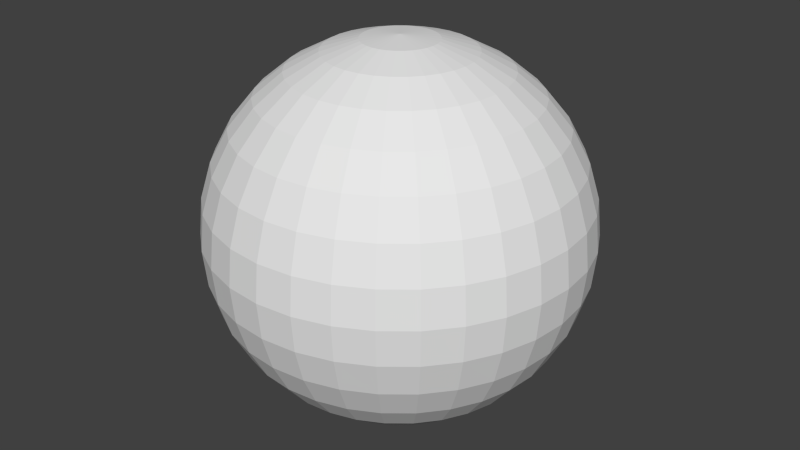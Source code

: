# Source: star.blend  (saved by Blender 2.69.0; exported with 4.5.12 LTS)
import bpy
from mathutils import Matrix  # noqa: F401  (used for matrix-valued properties, if any)

bpy.ops.wm.read_factory_settings(use_empty=True)
scene = bpy.context.scene
scene.name = 'Scene'

# ---- collections
col_collection_1 = bpy.data.collections.new('Collection 1'); scene.collection.children.link(col_collection_1)

# ---- world
world_world = bpy.data.worlds.new('World'); scene.world = world_world
world_world.color = (0.05088, 0.05088, 0.05088)
world_world.use_sun_shadow = False
world_world.sun_shadow_jitter_overblur = 0.0
world_world.cycles.sampling_method = 'MANUAL'
world_world.cycles.sample_map_resolution = 256

# ---- meshes
me_sphere = bpy.data.meshes.new('Sphere')
me_sphere.from_pydata([(-0.1951, 0.0, 0.9808), (-0.3827, 0.0, 0.9239), (-0.5556, 0.0, 0.8315), (-0.7071, 0.0, 0.7071), (-0.8315, 0.0, 0.5556), (-0.9239, 0.0, 0.3827), (-0.9808, 0.0, 0.1951), (-1.0, 0.0, 7.55e-08), (-0.9808, 0.0, -0.1951), (-0.9239, 0.0, -0.3827), (-0.8315, 0.0, -0.5556), (-0.7071, 0.0, -0.7071), (-0.5556, 0.0, -0.8315), (-0.3827, 0.0, -0.9239), (-0.1951, 0.0, -0.9808), (-0.1913, 0.03806, 0.9808), (-0.3753, 0.07466, 0.9239), (-0.5449, 0.1084, 0.8315), (-0.6935, 0.1379, 0.7071), (-0.8155, 0.1622, 0.5556), (-0.9061, 0.1802, 0.3827), (-0.9619, 0.1913, 0.1951), (-0.9808, 0.1951, 7.55e-08), (-0.9619, 0.1913, -0.1951), (-0.9061, 0.1802, -0.3827), (-0.8155, 0.1622, -0.5556), (-0.6935, 0.1379, -0.7071), (-0.5449, 0.1084, -0.8315), (-0.3753, 0.07466, -0.9239), (-0.1913, 0.03806, -0.9808), (-0.1802, 0.07466, 0.9808), (-0.3536, 0.1464, 0.9239), (-0.5133, 0.2126, 0.8315), (-0.6533, 0.2706, 0.7071), (-0.7682, 0.3182, 0.5556), (-0.8536, 0.3536, 0.3827), (-0.9061, 0.3753, 0.1951), (-0.9239, 0.3827, 7.55e-08), (-0.9061, 0.3753, -0.1951), (-0.8536, 0.3536, -0.3827), (-0.7682, 0.3182, -0.5556), (-0.6533, 0.2706, -0.7071), (-0.5133, 0.2126, -0.8315), (-0.3536, 0.1464, -0.9239), (-0.1802, 0.07466, -0.9808), (-0.1622, 0.1084, 0.9808), (-0.3182, 0.2126, 0.9239), (-0.4619, 0.3087, 0.8315), (-0.5879, 0.3928, 0.7071), (-0.6913, 0.4619, 0.5556), (-0.7682, 0.5133, 0.3827), (-0.8155, 0.5449, 0.1951), (-0.8315, 0.5556, 7.55e-08), (-0.8155, 0.5449, -0.1951), (-0.7682, 0.5133, -0.3827), (-0.6913, 0.4619, -0.5556), (-0.5879, 0.3928, -0.7071), (-0.4619, 0.3087, -0.8315), (-0.3182, 0.2126, -0.9239), (-0.1622, 0.1084, -0.9808), (-0.1379, 0.1379, 0.9808), (-0.2706, 0.2706, 0.9239), (-0.3928, 0.3928, 0.8315), (-0.5, 0.5, 0.7071), (-0.5879, 0.5879, 0.5556), (-0.6533, 0.6533, 0.3827), (-0.6935, 0.6935, 0.1951), (-0.7071, 0.7071, 7.55e-08), (-0.6935, 0.6935, -0.1951), (-0.6533, 0.6533, -0.3827), (-0.5879, 0.5879, -0.5556), (-0.5, 0.5, -0.7071), (-0.3928, 0.3928, -0.8315), (-0.2706, 0.2706, -0.9239), (-0.1379, 0.1379, -0.9808), (-0.1084, 0.1622, 0.9808), (-0.2126, 0.3182, 0.9239), (-0.3087, 0.4619, 0.8315), (-0.3928, 0.5879, 0.7071), (-0.4619, 0.6913, 0.5556), (-0.5133, 0.7682, 0.3827), (-0.5449, 0.8155, 0.1951), (-0.5556, 0.8315, 7.55e-08), (-0.5449, 0.8155, -0.1951), (-0.5133, 0.7682, -0.3827), (-0.4619, 0.6913, -0.5556), (-0.3928, 0.5879, -0.7071), (-0.3087, 0.4619, -0.8315), (-0.2126, 0.3182, -0.9239), (-0.1084, 0.1622, -0.9808), (-0.07466, 0.1802, 0.9808), (-0.1464, 0.3536, 0.9239), (-0.2126, 0.5133, 0.8315), (-0.2706, 0.6533, 0.7071), (-0.3182, 0.7682, 0.5556), (-0.3536, 0.8536, 0.3827), (-0.3753, 0.9061, 0.1951), (-0.3827, 0.9239, 7.55e-08), (-0.3753, 0.9061, -0.1951), (-0.3536, 0.8536, -0.3827), (-0.3182, 0.7682, -0.5556), (-0.2706, 0.6533, -0.7071), (-0.2126, 0.5133, -0.8315), (-0.1464, 0.3536, -0.9239), (-0.07466, 0.1802, -0.9808), (-0.03806, 0.1913, 0.9808), (-0.07466, 0.3753, 0.9239), (-0.1084, 0.5449, 0.8315), (-0.1379, 0.6935, 0.7071), (-0.1622, 0.8155, 0.5556), (-0.1802, 0.9061, 0.3827), (-0.1913, 0.9619, 0.1951), (-0.1951, 0.9808, 7.55e-08), (-0.1913, 0.9619, -0.1951), (-0.1802, 0.9061, -0.3827), (-0.1622, 0.8155, -0.5556), (-0.1379, 0.6935, -0.7071), (-0.1084, 0.5449, -0.8315), (-0.07466, 0.3753, -0.9239), (-0.03806, 0.1913, -0.9808), (3.266e-07, 0.1951, 0.9808), (3.192e-07, 0.3827, 0.9239), (3.117e-07, 0.5556, 0.8315), (3.192e-07, 0.7071, 0.7071), (3.341e-07, 0.8315, 0.5556), (2.745e-07, 0.9239, 0.3827), (3.937e-07, 0.9808, 0.1951), (3.788e-07, 1.0, 7.55e-08), (3.937e-07, 0.9808, -0.1951), (2.298e-07, 0.9239, -0.3827), (3.341e-07, 0.8315, -0.5556), (3.192e-07, 0.7071, -0.7071), (3.415e-07, 0.5556, -0.8315), (3.043e-07, 0.3827, -0.9239), (3.08e-07, 0.1951, -0.9808), (0.03806, 0.1913, 0.9808), (0.07466, 0.3753, 0.9239), (0.1084, 0.5449, 0.8315), (0.138, 0.6935, 0.7071), (0.1622, 0.8155, 0.5556), (0.1802, 0.9061, 0.3827), (0.1913, 0.9619, 0.1951), (0.1951, 0.9808, 7.55e-08), (0.1913, 0.9619, -0.1951), (0.1802, 0.9061, -0.3827), (0.1622, 0.8155, -0.5556), (0.138, 0.6935, -0.7071), (0.1084, 0.5449, -0.8315), (0.07466, 0.3753, -0.9239), (0.03806, 0.1913, -0.9808), (0.07466, 0.1802, 0.9808), (0.1464, 0.3536, 0.9239), (0.2126, 0.5133, 0.8315), (0.2706, 0.6533, 0.7071), (0.3182, 0.7682, 0.5556), (0.3536, 0.8536, 0.3827), (0.3753, 0.9061, 0.1951), (0.3827, 0.9239, 7.55e-08), (0.3753, 0.9061, -0.1951), (0.3536, 0.8536, -0.3827), (0.3182, 0.7682, -0.5556), (0.2706, 0.6533, -0.7071), (0.2126, 0.5133, -0.8315), (0.1464, 0.3536, -0.9239), (0.07466, 0.1802, -0.9808), (0.1084, 0.1622, 0.9808), (0.2126, 0.3182, 0.9239), (0.3087, 0.4619, 0.8315), (0.3928, 0.5879, 0.7071), (0.4619, 0.6913, 0.5556), (0.5133, 0.7682, 0.3827), (0.5449, 0.8155, 0.1951), (0.5556, 0.8315, 7.55e-08), (0.5449, 0.8155, -0.1951), (0.5133, 0.7682, -0.3827), (0.4619, 0.6913, -0.5556), (0.3928, 0.5879, -0.7071), (0.3087, 0.4619, -0.8315), (0.2126, 0.3182, -0.9239), (0.1084, 0.1622, -0.9808), (0.138, 0.1379, 0.9808), (0.2706, 0.2706, 0.9239), (0.3928, 0.3928, 0.8315), (0.5, 0.5, 0.7071), (0.5879, 0.5879, 0.5556), (0.6533, 0.6533, 0.3827), (0.6935, 0.6935, 0.1951), (0.7071, 0.7071, 7.55e-08), (0.6935, 0.6935, -0.1951), (0.6533, 0.6533, -0.3827), (0.5879, 0.5879, -0.5556), (0.5, 0.5, -0.7071), (0.3928, 0.3928, -0.8315), (0.2706, 0.2706, -0.9239), (0.138, 0.1379, -0.9808), (0.1622, 0.1084, 0.9808), (0.3182, 0.2126, 0.9239), (0.4619, 0.3087, 0.8315), (0.5879, 0.3928, 0.7071), (0.6913, 0.4619, 0.5556), (0.7682, 0.5133, 0.3827), (0.8155, 0.5449, 0.1951), (0.8315, 0.5556, 7.55e-08), (0.8155, 0.5449, -0.1951), (0.7682, 0.5133, -0.3827), (0.6913, 0.4619, -0.5556), (0.5879, 0.3928, -0.7071), (0.4619, 0.3087, -0.8315), (0.3182, 0.2126, -0.9239), (0.1622, 0.1084, -0.9808), (0.1802, 0.07466, 0.9808), (0.3536, 0.1464, 0.9239), (0.5133, 0.2126, 0.8315), (0.6533, 0.2706, 0.7071), (0.7682, 0.3182, 0.5556), (0.8536, 0.3536, 0.3827), (0.9061, 0.3753, 0.1951), (0.9239, 0.3827, 7.55e-08), (0.9061, 0.3753, -0.1951), (0.8536, 0.3536, -0.3827), (0.7682, 0.3182, -0.5556), (0.6533, 0.2706, -0.7071), (0.5133, 0.2126, -0.8315), (0.3536, 0.1464, -0.9239), (0.1802, 0.07466, -0.9808), (0.1913, 0.03806, 0.9808), (0.3753, 0.07466, 0.9239), (0.5449, 0.1084, 0.8315), (0.6935, 0.1379, 0.7071), (0.8155, 0.1622, 0.5556), (0.9061, 0.1802, 0.3827), (0.9619, 0.1913, 0.1951), (0.9808, 0.1951, 7.55e-08), (0.9619, 0.1913, -0.1951), (0.9061, 0.1802, -0.3827), (0.8155, 0.1622, -0.5556), (0.6935, 0.1379, -0.7071), (0.5449, 0.1084, -0.8315), (0.3753, 0.07466, -0.9239), (0.1913, 0.03806, -0.9808), (0.1951, -7.212e-09, 0.9808), (0.3827, 4.122e-08, 0.9239), (0.5556, 2.632e-08, 0.8315), (0.7071, -2.584e-08, 0.7071), (0.8315, -8.544e-08, 0.5556), (0.9239, 6.357e-08, 0.3827), (0.9808, -8.544e-08, 0.1951), (1.0, -1.003e-07, 7.55e-08), (0.9808, -8.544e-08, -0.1951), (0.9239, 6.357e-08, -0.3827), (0.8315, -8.544e-08, -0.5556), (0.7071, -2.584e-08, -0.7071), (0.5556, -1.094e-08, -0.8315), (0.3827, 3.964e-09, -0.9239), (0.1951, 3.964e-09, -0.9808), (0.1913, -0.03806, 0.9808), (0.3753, -0.07466, 0.9239), (0.5449, -0.1084, 0.8315), (0.6935, -0.1379, 0.7071), (0.8155, -0.1622, 0.5556), (0.9061, -0.1802, 0.3827), (0.9619, -0.1913, 0.1951), (0.9808, -0.1951, 7.55e-08), (0.9619, -0.1913, -0.1951), (0.9061, -0.1802, -0.3827), (0.8155, -0.1622, -0.5556), (0.6935, -0.1379, -0.7071), (0.5449, -0.1084, -0.8315), (0.3753, -0.07466, -0.9239), (0.1913, -0.03806, -0.9808), (0.1802, -0.07466, 0.9808), (0.3536, -0.1464, 0.9239), (0.5133, -0.2126, 0.8315), (0.6533, -0.2706, 0.7071), (0.7682, -0.3182, 0.5556), (0.8536, -0.3536, 0.3827), (0.9061, -0.3753, 0.1951), (0.9239, -0.3827, 7.55e-08), (0.9061, -0.3753, -0.1951), (0.8536, -0.3536, -0.3827), (0.7682, -0.3182, -0.5556), (0.6533, -0.2706, -0.7071), (0.5133, -0.2126, -0.8315), (0.3536, -0.1464, -0.9239), (0.1802, -0.07466, -0.9808), (0.1622, -0.1084, 0.9808), (0.3182, -0.2126, 0.9239), (0.4619, -0.3087, 0.8315), (0.5879, -0.3928, 0.7071), (0.6913, -0.4619, 0.5556), (0.7682, -0.5133, 0.3827), (0.8155, -0.5449, 0.1951), (0.8315, -0.5556, 7.55e-08), (0.8155, -0.5449, -0.1951), (0.7682, -0.5133, -0.3827), (0.6913, -0.4619, -0.5556), (0.5879, -0.3928, -0.7071), (0.4619, -0.3087, -0.8315), (0.3182, -0.2126, -0.9239), (0.1622, -0.1084, -0.9808), (0.138, -0.1379, 0.9808), (0.2706, -0.2706, 0.9239), (0.3928, -0.3928, 0.8315), (0.5, -0.5, 0.7071), (0.5879, -0.5879, 0.5556), (0.6533, -0.6533, 0.3827), (0.6935, -0.6935, 0.1951), (0.7071, -0.7071, 7.55e-08), (0.6935, -0.6935, -0.1951), (0.6533, -0.6533, -0.3827), (0.5879, -0.5879, -0.5556), (0.5, -0.5, -0.7071), (0.3928, -0.3928, -0.8315), (0.2706, -0.2706, -0.9239), (0.1379, -0.1379, -0.9808), (0.1084, -0.1622, 0.9808), (0.2126, -0.3182, 0.9239), (0.3087, -0.4619, 0.8315), (0.3928, -0.5879, 0.7071), (0.4619, -0.6913, 0.5556), (0.5133, -0.7682, 0.3827), (0.5449, -0.8155, 0.1951), (0.5556, -0.8315, 7.55e-08), (0.5449, -0.8155, -0.1951), (0.5133, -0.7682, -0.3827), (0.4619, -0.6913, -0.5556), (0.3928, -0.5879, -0.7071), (0.3087, -0.4619, -0.8315), (0.2126, -0.3182, -0.9239), (0.1084, -0.1622, -0.9808), (3.258e-07, 0.0, -1.0), (0.07466, -0.1802, 0.9808), (0.1464, -0.3536, 0.9239), (0.2126, -0.5133, 0.8315), (0.2706, -0.6533, 0.7071), (0.3182, -0.7682, 0.5556), (0.3536, -0.8536, 0.3827), (0.3753, -0.9061, 0.1951), (0.3827, -0.9239, 7.55e-08), (0.3753, -0.9061, -0.1951), (0.3536, -0.8536, -0.3827), (0.3182, -0.7682, -0.5556), (0.2706, -0.6533, -0.7071), (0.2126, -0.5133, -0.8315), (0.1464, -0.3536, -0.9239), (0.07466, -0.1802, -0.9808), (0.03806, -0.1913, 0.9808), (0.07466, -0.3753, 0.9239), (0.1084, -0.5449, 0.8315), (0.1379, -0.6935, 0.7071), (0.1622, -0.8155, 0.5556), (0.1802, -0.9061, 0.3827), (0.1913, -0.9619, 0.1951), (0.1951, -0.9808, 7.55e-08), (0.1913, -0.9619, -0.1951), (0.1802, -0.9061, -0.3827), (0.1622, -0.8155, -0.5556), (0.1379, -0.6935, -0.7071), (0.1084, -0.5449, -0.8315), (0.07466, -0.3753, -0.9239), (0.03806, -0.1913, -0.9808), (3.117e-07, -0.1951, 0.9808), (2.819e-07, -0.3827, 0.9239), (2.819e-07, -0.5556, 0.8315), (1.851e-07, -0.7071, 0.7071), (1.404e-07, -0.8315, 0.5556), (3.192e-07, -0.9239, 0.3827), (9.567e-08, -0.9808, 0.1951), (1.404e-07, -1.0, 7.55e-08), (9.567e-08, -0.9808, -0.1951), (3.192e-07, -0.9239, -0.3827), (1.404e-07, -0.8315, -0.5556), (1.851e-07, -0.7071, -0.7071), (2.596e-07, -0.5556, -0.8315), (2.521e-07, -0.3827, -0.9239), (3.155e-07, -0.1951, -0.9808), (-0.03806, -0.1913, 0.9808), (-0.07466, -0.3753, 0.9239), (-0.1084, -0.5449, 0.8315), (-0.1379, -0.6935, 0.7071), (-0.1622, -0.8155, 0.5556), (-0.1802, -0.9061, 0.3827), (-0.1913, -0.9619, 0.1951), (-0.1951, -0.9808, 7.55e-08), (-0.1913, -0.9619, -0.1951), (-0.1802, -0.9061, -0.3827), (-0.1622, -0.8155, -0.5556), (-0.1379, -0.6935, -0.7071), (-0.1084, -0.5449, -0.8315), (-0.07466, -0.3753, -0.9239), (-0.03806, -0.1913, -0.9808), (-0.07466, -0.1802, 0.9808), (-0.1464, -0.3536, 0.9239), (-0.2126, -0.5133, 0.8315), (-0.2706, -0.6533, 0.7071), (-0.3182, -0.7682, 0.5556), (-0.3536, -0.8536, 0.3827), (-0.3753, -0.9061, 0.1951), (-0.3827, -0.9239, 7.55e-08), (-0.3753, -0.9061, -0.1951), (-0.3536, -0.8536, -0.3827), (-0.3182, -0.7682, -0.5556), (-0.2706, -0.6533, -0.7071), (-0.2126, -0.5133, -0.8315), (-0.1464, -0.3536, -0.9239), (-0.07466, -0.1802, -0.9808), (-0.1084, -0.1622, 0.9808), (-0.2126, -0.3182, 0.9239), (-0.3087, -0.4619, 0.8315), (-0.3928, -0.5879, 0.7071), (-0.4619, -0.6913, 0.5556), (-0.5133, -0.7682, 0.3827), (-0.5449, -0.8155, 0.1951), (-0.5556, -0.8315, 7.55e-08), (-0.5449, -0.8155, -0.1951), (-0.5133, -0.7682, -0.3827), (-0.4619, -0.6913, -0.5556), (-0.3928, -0.5879, -0.7071), (-0.3087, -0.4619, -0.8315), (-0.2126, -0.3182, -0.9239), (-0.1084, -0.1622, -0.9808), (-0.1379, -0.1379, 0.9808), (-0.2706, -0.2706, 0.9239), (-0.3928, -0.3928, 0.8315), (-0.5, -0.5, 0.7071), (-0.5879, -0.5879, 0.5556), (-0.6533, -0.6533, 0.3827), (-0.6935, -0.6935, 0.1951), (-0.7071, -0.7071, 7.55e-08), (-0.6935, -0.6935, -0.1951), (-0.6533, -0.6533, -0.3827), (-0.5879, -0.5879, -0.5556), (-0.5, -0.5, -0.7071), (-0.3928, -0.3928, -0.8315), (-0.2706, -0.2706, -0.9239), (-0.1379, -0.1379, -0.9808), (-0.1622, -0.1084, 0.9808), (-0.3182, -0.2126, 0.9239), (-0.4619, -0.3087, 0.8315), (-0.5879, -0.3928, 0.7071), (-0.6913, -0.4619, 0.5556), (-0.7682, -0.5133, 0.3827), (-0.8155, -0.5449, 0.1951), (-0.8315, -0.5556, 7.55e-08), (-0.8155, -0.5449, -0.1951), (-0.7682, -0.5133, -0.3827), (-0.6913, -0.4619, -0.5556), (-0.5879, -0.3928, -0.7071), (-0.4619, -0.3087, -0.8315), (-0.3182, -0.2126, -0.9239), (-0.1622, -0.1084, -0.9808), (2.48e-08, -1.247e-07, 1.0), (-0.1802, -0.07466, 0.9808), (-0.3536, -0.1464, 0.9239), (-0.5133, -0.2126, 0.8315), (-0.6533, -0.2706, 0.7071), (-0.7682, -0.3182, 0.5556), (-0.8536, -0.3536, 0.3827), (-0.9061, -0.3753, 0.1951), (-0.9239, -0.3827, 7.55e-08), (-0.9061, -0.3753, -0.1951), (-0.8536, -0.3536, -0.3827), (-0.7682, -0.3182, -0.5556), (-0.6533, -0.2706, -0.7071), (-0.5133, -0.2126, -0.8315), (-0.3536, -0.1464, -0.9239), (-0.1802, -0.07466, -0.9808), (-0.1913, -0.03806, 0.9808), (-0.3753, -0.07466, 0.9239), (-0.5449, -0.1084, 0.8315), (-0.6935, -0.1379, 0.7071), (-0.8155, -0.1622, 0.5556), (-0.9061, -0.1802, 0.3827), (-0.9619, -0.1913, 0.1951), (-0.9808, -0.1951, 7.55e-08), (-0.9619, -0.1913, -0.1951), (-0.9061, -0.1802, -0.3827), (-0.8155, -0.1622, -0.5556), (-0.6935, -0.1379, -0.7071), (-0.5449, -0.1084, -0.8315), (-0.3753, -0.07466, -0.9239), (-0.1913, -0.03806, -0.9808)], [], [(8, 7, 22, 23), (6, 5, 20, 21), (4, 3, 18, 19), (2, 1, 16, 17), (13, 12, 27, 28), (11, 10, 25, 26), (9, 8, 23, 24), (7, 6, 21, 22), (5, 4, 19, 20), (3, 2, 17, 18), (14, 13, 28, 29), (1, 0, 15, 16), (12, 11, 26, 27), (10, 9, 24, 25), (18, 17, 32, 33), (29, 28, 43, 44), (16, 15, 30, 31), (27, 26, 41, 42), (25, 24, 39, 40), (23, 22, 37, 38), (21, 20, 35, 36), (19, 18, 33, 34), (17, 16, 31, 32), (28, 27, 42, 43), (26, 25, 40, 41), (24, 23, 38, 39), (22, 21, 36, 37), (20, 19, 34, 35), (33, 32, 47, 48), (44, 43, 58, 59), (31, 30, 45, 46), (42, 41, 56, 57), (40, 39, 54, 55), (38, 37, 52, 53), (36, 35, 50, 51), (34, 33, 48, 49), (32, 31, 46, 47), (43, 42, 57, 58), (41, 40, 55, 56), (39, 38, 53, 54), (37, 36, 51, 52), (35, 34, 49, 50), (48, 47, 62, 63), (59, 58, 73, 74), (46, 45, 60, 61), (57, 56, 71, 72), (55, 54, 69, 70), (53, 52, 67, 68), (51, 50, 65, 66), (49, 48, 63, 64), (47, 46, 61, 62), (58, 57, 72, 73), (56, 55, 70, 71), (54, 53, 68, 69), (52, 51, 66, 67), (50, 49, 64, 65), (63, 62, 77, 78), (74, 73, 88, 89), (61, 60, 75, 76), (72, 71, 86, 87), (70, 69, 84, 85), (68, 67, 82, 83), (66, 65, 80, 81), (64, 63, 78, 79), (62, 61, 76, 77), (73, 72, 87, 88), (71, 70, 85, 86), (69, 68, 83, 84), (67, 66, 81, 82), (65, 64, 79, 80), (78, 77, 92, 93), (89, 88, 103, 104), (76, 75, 90, 91), (87, 86, 101, 102), (85, 84, 99, 100), (83, 82, 97, 98), (81, 80, 95, 96), (79, 78, 93, 94), (77, 76, 91, 92), (88, 87, 102, 103), (86, 85, 100, 101), (84, 83, 98, 99), (82, 81, 96, 97), (80, 79, 94, 95), (93, 92, 107, 108), (104, 103, 118, 119), (91, 90, 105, 106), (102, 101, 116, 117), (100, 99, 114, 115), (98, 97, 112, 113), (96, 95, 110, 111), (94, 93, 108, 109), (92, 91, 106, 107), (103, 102, 117, 118), (101, 100, 115, 116), (99, 98, 113, 114), (97, 96, 111, 112), (95, 94, 109, 110), (108, 107, 122, 123), (119, 118, 133, 134), (106, 105, 120, 121), (117, 116, 131, 132), (115, 114, 129, 130), (113, 112, 127, 128), (111, 110, 125, 126), (109, 108, 123, 124), (107, 106, 121, 122), (118, 117, 132, 133), (116, 115, 130, 131), (114, 113, 128, 129), (112, 111, 126, 127), (110, 109, 124, 125), (123, 122, 137, 138), (134, 133, 148, 149), (121, 120, 135, 136), (132, 131, 146, 147), (130, 129, 144, 145), (128, 127, 142, 143), (126, 125, 140, 141), (124, 123, 138, 139), (122, 121, 136, 137), (133, 132, 147, 148), (131, 130, 145, 146), (129, 128, 143, 144), (127, 126, 141, 142), (125, 124, 139, 140), (138, 137, 152, 153), (149, 148, 163, 164), (136, 135, 150, 151), (147, 146, 161, 162), (145, 144, 159, 160), (143, 142, 157, 158), (141, 140, 155, 156), (139, 138, 153, 154), (137, 136, 151, 152), (148, 147, 162, 163), (146, 145, 160, 161), (144, 143, 158, 159), (142, 141, 156, 157), (140, 139, 154, 155), (153, 152, 167, 168), (164, 163, 178, 179), (151, 150, 165, 166), (162, 161, 176, 177), (160, 159, 174, 175), (158, 157, 172, 173), (156, 155, 170, 171), (154, 153, 168, 169), (152, 151, 166, 167), (163, 162, 177, 178), (161, 160, 175, 176), (159, 158, 173, 174), (157, 156, 171, 172), (155, 154, 169, 170), (168, 167, 182, 183), (179, 178, 193, 194), (166, 165, 180, 181), (177, 176, 191, 192), (175, 174, 189, 190), (173, 172, 187, 188), (171, 170, 185, 186), (169, 168, 183, 184), (167, 166, 181, 182), (178, 177, 192, 193), (176, 175, 190, 191), (174, 173, 188, 189), (172, 171, 186, 187), (170, 169, 184, 185), (183, 182, 197, 198), (194, 193, 208, 209), (181, 180, 195, 196), (192, 191, 206, 207), (190, 189, 204, 205), (188, 187, 202, 203), (186, 185, 200, 201), (184, 183, 198, 199), (182, 181, 196, 197), (193, 192, 207, 208), (191, 190, 205, 206), (189, 188, 203, 204), (187, 186, 201, 202), (185, 184, 199, 200), (198, 197, 212, 213), (209, 208, 223, 224), (196, 195, 210, 211), (207, 206, 221, 222), (205, 204, 219, 220), (203, 202, 217, 218), (201, 200, 215, 216), (199, 198, 213, 214), (197, 196, 211, 212), (208, 207, 222, 223), (206, 205, 220, 221), (204, 203, 218, 219), (202, 201, 216, 217), (200, 199, 214, 215), (213, 212, 227, 228), (224, 223, 238, 239), (211, 210, 225, 226), (222, 221, 236, 237), (220, 219, 234, 235), (218, 217, 232, 233), (216, 215, 230, 231), (214, 213, 228, 229), (212, 211, 226, 227), (223, 222, 237, 238), (221, 220, 235, 236), (219, 218, 233, 234), (217, 216, 231, 232), (215, 214, 229, 230), (228, 227, 242, 243), (239, 238, 253, 254), (226, 225, 240, 241), (237, 236, 251, 252), (235, 234, 249, 250), (233, 232, 247, 248), (231, 230, 245, 246), (229, 228, 243, 244), (227, 226, 241, 242), (238, 237, 252, 253), (236, 235, 250, 251), (234, 233, 248, 249), (232, 231, 246, 247), (230, 229, 244, 245), (243, 242, 257, 258), (254, 253, 268, 269), (241, 240, 255, 256), (252, 251, 266, 267), (250, 249, 264, 265), (248, 247, 262, 263), (246, 245, 260, 261), (244, 243, 258, 259), (242, 241, 256, 257), (253, 252, 267, 268), (251, 250, 265, 266), (249, 248, 263, 264), (247, 246, 261, 262), (245, 244, 259, 260), (258, 257, 272, 273), (269, 268, 283, 284), (256, 255, 270, 271), (267, 266, 281, 282), (265, 264, 279, 280), (263, 262, 277, 278), (261, 260, 275, 276), (259, 258, 273, 274), (257, 256, 271, 272), (268, 267, 282, 283), (266, 265, 280, 281), (264, 263, 278, 279), (262, 261, 276, 277), (260, 259, 274, 275), (273, 272, 287, 288), (284, 283, 298, 299), (271, 270, 285, 286), (282, 281, 296, 297), (280, 279, 294, 295), (278, 277, 292, 293), (276, 275, 290, 291), (274, 273, 288, 289), (272, 271, 286, 287), (283, 282, 297, 298), (281, 280, 295, 296), (279, 278, 293, 294), (277, 276, 291, 292), (275, 274, 289, 290), (288, 287, 302, 303), (299, 298, 313, 314), (286, 285, 300, 301), (297, 296, 311, 312), (295, 294, 309, 310), (293, 292, 307, 308), (291, 290, 305, 306), (289, 288, 303, 304), (287, 286, 301, 302), (298, 297, 312, 313), (296, 295, 310, 311), (294, 293, 308, 309), (292, 291, 306, 307), (290, 289, 304, 305), (303, 302, 317, 318), (314, 313, 328, 329), (301, 300, 315, 316), (312, 311, 326, 327), (310, 309, 324, 325), (308, 307, 322, 323), (306, 305, 320, 321), (304, 303, 318, 319), (302, 301, 316, 317), (313, 312, 327, 328), (311, 310, 325, 326), (309, 308, 323, 324), (307, 306, 321, 322), (305, 304, 319, 320), (318, 317, 333, 334), (329, 328, 344, 345), (316, 315, 331, 332), (327, 326, 342, 343), (325, 324, 340, 341), (323, 322, 338, 339), (321, 320, 336, 337), (319, 318, 334, 335), (317, 316, 332, 333), (328, 327, 343, 344), (326, 325, 341, 342), (324, 323, 339, 340), (322, 321, 337, 338), (320, 319, 335, 336), (334, 333, 348, 349), (345, 344, 359, 360), (332, 331, 346, 347), (343, 342, 357, 358), (341, 340, 355, 356), (339, 338, 353, 354), (337, 336, 351, 352), (335, 334, 349, 350), (333, 332, 347, 348), (344, 343, 358, 359), (342, 341, 356, 357), (340, 339, 354, 355), (338, 337, 352, 353), (336, 335, 350, 351), (349, 348, 363, 364), (360, 359, 374, 375), (347, 346, 361, 362), (358, 357, 372, 373), (356, 355, 370, 371), (354, 353, 368, 369), (352, 351, 366, 367), (350, 349, 364, 365), (348, 347, 362, 363), (359, 358, 373, 374), (357, 356, 371, 372), (355, 354, 369, 370), (353, 352, 367, 368), (351, 350, 365, 366), (364, 363, 378, 379), (375, 374, 389, 390), (362, 361, 376, 377), (373, 372, 387, 388), (371, 370, 385, 386), (369, 368, 383, 384), (367, 366, 381, 382), (365, 364, 379, 380), (363, 362, 377, 378), (374, 373, 388, 389), (372, 371, 386, 387), (370, 369, 384, 385), (368, 367, 382, 383), (366, 365, 380, 381), (379, 378, 393, 394), (390, 389, 404, 405), (377, 376, 391, 392), (388, 387, 402, 403), (386, 385, 400, 401), (384, 383, 398, 399), (382, 381, 396, 397), (380, 379, 394, 395), (378, 377, 392, 393), (389, 388, 403, 404), (387, 386, 401, 402), (385, 384, 399, 400), (383, 382, 397, 398), (381, 380, 395, 396), (394, 393, 408, 409), (405, 404, 419, 420), (392, 391, 406, 407), (403, 402, 417, 418), (401, 400, 415, 416), (399, 398, 413, 414), (397, 396, 411, 412), (395, 394, 409, 410), (393, 392, 407, 408), (404, 403, 418, 419), (402, 401, 416, 417), (400, 399, 414, 415), (398, 397, 412, 413), (396, 395, 410, 411), (409, 408, 423, 424), (420, 419, 434, 435), (407, 406, 421, 422), (418, 417, 432, 433), (416, 415, 430, 431), (414, 413, 428, 429), (412, 411, 426, 427), (410, 409, 424, 425), (408, 407, 422, 423), (419, 418, 433, 434), (417, 416, 431, 432), (415, 414, 429, 430), (413, 412, 427, 428), (411, 410, 425, 426), (424, 423, 438, 439), (435, 434, 449, 450), (422, 421, 436, 437), (433, 432, 447, 448), (431, 430, 445, 446), (429, 428, 443, 444), (427, 426, 441, 442), (425, 424, 439, 440), (423, 422, 437, 438), (434, 433, 448, 449), (432, 431, 446, 447), (430, 429, 444, 445), (428, 427, 442, 443), (426, 425, 440, 441), (439, 438, 454, 455), (450, 449, 465, 466), (437, 436, 452, 453), (448, 447, 463, 464), (446, 445, 461, 462), (444, 443, 459, 460), (442, 441, 457, 458), (440, 439, 455, 456), (438, 437, 453, 454), (449, 448, 464, 465), (447, 446, 462, 463), (445, 444, 460, 461), (443, 442, 458, 459), (441, 440, 456, 457), (455, 454, 469, 470), (466, 465, 480, 481), (453, 452, 467, 468), (464, 463, 478, 479), (462, 461, 476, 477), (460, 459, 474, 475), (458, 457, 472, 473), (456, 455, 470, 471), (454, 453, 468, 469), (465, 464, 479, 480), (463, 462, 477, 478), (461, 460, 475, 476), (459, 458, 473, 474), (457, 456, 471, 472), (330, 14, 29), (0, 451, 15), (330, 29, 44), (15, 451, 30), (330, 44, 59), (30, 451, 45), (330, 59, 74), (45, 451, 60), (330, 74, 89), (60, 451, 75), (330, 89, 104), (75, 451, 90), (330, 104, 119), (90, 451, 105), (330, 119, 134), (105, 451, 120), (330, 134, 149), (120, 451, 135), (330, 149, 164), (135, 451, 150), (330, 164, 179), (150, 451, 165), (330, 179, 194), (165, 451, 180), (330, 194, 209), (180, 451, 195), (330, 209, 224), (195, 451, 210), (330, 224, 239), (210, 451, 225), (330, 239, 254), (225, 451, 240), (330, 254, 269), (240, 451, 255), (330, 269, 284), (255, 451, 270), (330, 284, 299), (270, 451, 285), (330, 299, 314), (285, 451, 300), (330, 314, 329), (300, 451, 315), (330, 329, 345), (315, 451, 331), (330, 345, 360), (331, 451, 346), (330, 360, 375), (346, 451, 361), (330, 375, 390), (361, 451, 376), (330, 390, 405), (376, 451, 391), (330, 405, 420), (391, 451, 406), (330, 420, 435), (406, 451, 421), (330, 435, 450), (421, 451, 436), (330, 450, 466), (436, 451, 452), (330, 466, 481), (452, 451, 467), (470, 469, 2, 3), (481, 480, 13, 14), (468, 467, 0, 1), (479, 478, 11, 12), (477, 476, 9, 10), (475, 474, 7, 8), (473, 472, 5, 6), (471, 470, 3, 4), (330, 481, 14), (469, 468, 1, 2), (480, 479, 12, 13), (467, 451, 0), (478, 477, 10, 11), (476, 475, 8, 9), (474, 473, 6, 7), (472, 471, 4, 5)])
_uv = me_sphere.uv_layers.new(name='UVMap')
_uv.uv.foreach_set('vector', [0.506, 0.4888, 0.5169, 0.5128, 0.4928, 0.5235, 0.4823, 0.4993, 0.5272, 0.5366, 0.5364, 0.5592, 0.5141, 0.569, 0.5035, 0.5471, 0.5441, 0.5797, 0.5502, 0.5974, 0.5331, 0.6049, 0.5241, 0.5886, 0.6766, 0.5747, 0.671, 0.5515, 0.6805, 0.5495, 0.6905, 0.5718, 0.7422, 0.6465, 0.7409, 0.6233, 0.7547, 0.6262, 0.7517, 0.6485, 0.4733, 0.4241, 0.4837, 0.4435, 0.4637, 0.4524, 0.4562, 0.4317, 0.4948, 0.4654, 0.506, 0.4888, 0.4823, 0.4993, 0.4725, 0.4753, 0.5169, 0.5128, 0.5272, 0.5366, 0.5035, 0.5471, 0.4928, 0.5235, 0.5364, 0.5592, 0.5441, 0.5797, 0.5241, 0.5886, 0.5141, 0.569, 0.6832, 0.595, 0.6766, 0.5747, 0.6905, 0.5718, 0.7008, 0.5914, 0.7419, 0.6717, 0.7422, 0.6465, 0.7517, 0.6485, 0.7468, 0.6727, 0.671, 0.5515, 0.6665, 0.5264, 0.6713, 0.5254, 0.6805, 0.5495, 0.4639, 0.4078, 0.4733, 0.4241, 0.4562, 0.4317, 0.4505, 0.4137, 0.4837, 0.4435, 0.4948, 0.4654, 0.4725, 0.4753, 0.4637, 0.4524, 0.7008, 0.5914, 0.6905, 0.5718, 0.7035, 0.5662, 0.7174, 0.5842, 0.7468, 0.6727, 0.7517, 0.6485, 0.7607, 0.6523, 0.7513, 0.6746, 0.6805, 0.5495, 0.6713, 0.5254, 0.6759, 0.5234, 0.6895, 0.5457, 0.4505, 0.4137, 0.4562, 0.4317, 0.4393, 0.4387, 0.4372, 0.4193, 0.4637, 0.4524, 0.4725, 0.4753, 0.4504, 0.4845, 0.4438, 0.4608, 0.4823, 0.4993, 0.4928, 0.5235, 0.4689, 0.5335, 0.4588, 0.5091, 0.5035, 0.5471, 0.5141, 0.569, 0.492, 0.5783, 0.48, 0.5569, 0.5241, 0.5886, 0.5331, 0.6049, 0.5162, 0.612, 0.5042, 0.5969, 0.6905, 0.5718, 0.6805, 0.5495, 0.6895, 0.5457, 0.7035, 0.5662, 0.7517, 0.6485, 0.7547, 0.6262, 0.7677, 0.6318, 0.7607, 0.6523, 0.4562, 0.4317, 0.4637, 0.4524, 0.4438, 0.4608, 0.4393, 0.4387, 0.4725, 0.4753, 0.4823, 0.4993, 0.4588, 0.5091, 0.4504, 0.4845, 0.4928, 0.5235, 0.5035, 0.5471, 0.48, 0.5569, 0.4689, 0.5335, 0.5141, 0.569, 0.5241, 0.5886, 0.5042, 0.5969, 0.492, 0.5783, 0.7174, 0.5842, 0.7035, 0.5662, 0.7152, 0.5581, 0.7323, 0.5739, 0.7513, 0.6746, 0.7607, 0.6523, 0.7687, 0.658, 0.7555, 0.6775, 0.6895, 0.5457, 0.6759, 0.5234, 0.68, 0.5205, 0.6976, 0.5401, 0.4372, 0.4193, 0.4393, 0.4387, 0.4233, 0.4451, 0.4246, 0.4243, 0.4438, 0.4608, 0.4504, 0.4845, 0.4294, 0.4928, 0.4249, 0.4682, 0.4588, 0.5091, 0.4689, 0.5335, 0.4461, 0.5425, 0.4366, 0.5179, 0.48, 0.5569, 0.492, 0.5783, 0.471, 0.5866, 0.4578, 0.5657, 0.7307, 0.599, 0.7174, 0.5842, 0.7323, 0.5739, 0.7482, 0.5868, 0.7035, 0.5662, 0.6895, 0.5457, 0.6976, 0.5401, 0.7152, 0.5581, 0.7607, 0.6523, 0.7677, 0.6318, 0.7795, 0.6399, 0.7687, 0.658, 0.4393, 0.4387, 0.4438, 0.4608, 0.4249, 0.4682, 0.4233, 0.4451, 0.4504, 0.4845, 0.4588, 0.5091, 0.4366, 0.5179, 0.4294, 0.4928, 0.4689, 0.5335, 0.48, 0.5569, 0.4578, 0.5657, 0.4461, 0.5425, 0.492, 0.5783, 0.5042, 0.5969, 0.4853, 0.6044, 0.471, 0.5866, 0.7323, 0.5739, 0.7152, 0.5581, 0.7252, 0.5477, 0.745, 0.5606, 0.7555, 0.6775, 0.7687, 0.658, 0.7756, 0.6651, 0.759, 0.6811, 0.6976, 0.5401, 0.68, 0.5205, 0.6835, 0.5169, 0.7044, 0.5329, 0.7795, 0.6399, 0.7872, 0.6242, 0.7999, 0.6374, 0.7894, 0.6503, 0.4249, 0.4682, 0.4294, 0.4928, 0.4103, 0.4998, 0.4077, 0.4745, 0.4366, 0.5179, 0.4461, 0.5425, 0.4255, 0.55, 0.4163, 0.5253, 0.4578, 0.5657, 0.471, 0.5866, 0.4519, 0.5936, 0.4375, 0.5731, 0.7482, 0.5868, 0.7323, 0.5739, 0.745, 0.5606, 0.7631, 0.5713, 0.7152, 0.5581, 0.6976, 0.5401, 0.7044, 0.5329, 0.7252, 0.5477, 0.7687, 0.658, 0.7795, 0.6399, 0.7894, 0.6503, 0.7756, 0.6651, 0.4233, 0.4451, 0.4249, 0.4682, 0.4077, 0.4745, 0.4087, 0.4504, 0.4294, 0.4928, 0.4366, 0.5179, 0.4163, 0.5253, 0.4103, 0.4998, 0.4461, 0.5425, 0.4578, 0.5657, 0.4375, 0.5731, 0.4255, 0.55, 0.471, 0.5866, 0.4853, 0.6044, 0.4681, 0.6106, 0.4519, 0.5936, 0.745, 0.5606, 0.7252, 0.5477, 0.733, 0.5355, 0.755, 0.5451, 0.759, 0.6811, 0.7756, 0.6651, 0.781, 0.6735, 0.7617, 0.6854, 0.7044, 0.5329, 0.6835, 0.5169, 0.6863, 0.5126, 0.7098, 0.5245, 0.2449, 0.3942, 0.2278, 0.3754, 0.2407, 0.3705, 0.255, 0.3904, 0.2134, 0.3536, 0.2022, 0.3297, 0.2191, 0.3233, 0.2286, 0.3479, 0.4163, 0.5253, 0.4255, 0.55, 0.4076, 0.5559, 0.3988, 0.531, 0.4375, 0.5731, 0.4519, 0.5936, 0.4354, 0.599, 0.42, 0.5788, 0.7631, 0.5713, 0.745, 0.5606, 0.755, 0.5451, 0.7748, 0.553, 0.7252, 0.5477, 0.7044, 0.5329, 0.7098, 0.5245, 0.733, 0.5355, 0.7756, 0.6651, 0.7894, 0.6503, 0.7973, 0.6625, 0.781, 0.6735, 0.2278, 0.3754, 0.2134, 0.3536, 0.2286, 0.3479, 0.2407, 0.3705, 0.2022, 0.3297, 0.1946, 0.3046, 0.2125, 0.2978, 0.2191, 0.3233, 0.4255, 0.55, 0.4375, 0.5731, 0.42, 0.5788, 0.4076, 0.5559, 0.7788, 0.5792, 0.7631, 0.5713, 0.7748, 0.553, 0.7919, 0.5589, 0.755, 0.5451, 0.733, 0.5355, 0.7384, 0.5219, 0.7618, 0.5279, 0.7617, 0.6854, 0.781, 0.6735, 0.7847, 0.6828, 0.7636, 0.6902, 0.7098, 0.5245, 0.6863, 0.5126, 0.6882, 0.5078, 0.7135, 0.5152, 0.255, 0.3904, 0.2407, 0.3705, 0.256, 0.3664, 0.267, 0.3871, 0.2286, 0.3479, 0.2191, 0.3233, 0.239, 0.3179, 0.2466, 0.343, 0.2125, 0.2978, 0.2092, 0.2723, 0.2308, 0.2665, 0.2337, 0.2921, 0.2092, 0.2478, 0.2126, 0.2253, 0.2326, 0.2198, 0.2304, 0.2421, 0.7748, 0.553, 0.755, 0.5451, 0.7618, 0.5279, 0.7829, 0.5327, 0.733, 0.5355, 0.7098, 0.5245, 0.7135, 0.5152, 0.7384, 0.5219, 0.781, 0.6735, 0.7973, 0.6625, 0.8027, 0.6761, 0.7847, 0.6828, 0.2407, 0.3705, 0.2286, 0.3479, 0.2466, 0.343, 0.256, 0.3664, 0.2191, 0.3233, 0.2125, 0.2978, 0.2337, 0.2921, 0.239, 0.3179, 0.2092, 0.2723, 0.2092, 0.2478, 0.2304, 0.2421, 0.2308, 0.2665, 0.7919, 0.5589, 0.7748, 0.553, 0.7829, 0.5327, 0.8008, 0.5363, 0.7618, 0.5279, 0.7384, 0.5219, 0.7412, 0.5075, 0.7653, 0.5095, 0.7636, 0.6902, 0.7847, 0.6828, 0.7866, 0.6928, 0.7646, 0.6952, 0.7135, 0.5152, 0.6882, 0.5078, 0.6891, 0.5028, 0.7154, 0.5053, 0.267, 0.3871, 0.256, 0.3664, 0.2731, 0.3631, 0.2805, 0.3845, 0.2466, 0.343, 0.239, 0.3179, 0.2614, 0.3136, 0.2667, 0.3391, 0.2337, 0.2921, 0.2308, 0.2665, 0.255, 0.2618, 0.2574, 0.2875, 0.2304, 0.2421, 0.2326, 0.2198, 0.2549, 0.2155, 0.2541, 0.2375, 0.7829, 0.5327, 0.7618, 0.5279, 0.7653, 0.5095, 0.787, 0.5112, 0.7384, 0.5219, 0.7135, 0.5152, 0.7154, 0.5053, 0.7412, 0.5075, 0.7847, 0.6828, 0.8027, 0.6761, 0.8054, 0.6905, 0.7866, 0.6928, 0.256, 0.3664, 0.2466, 0.343, 0.2667, 0.3391, 0.2731, 0.3631, 0.239, 0.3179, 0.2337, 0.2921, 0.2574, 0.2875, 0.2614, 0.3136, 0.2308, 0.2665, 0.2304, 0.2421, 0.2541, 0.2375, 0.255, 0.2618, 0.8008, 0.5363, 0.7829, 0.5327, 0.787, 0.5112, 0.8054, 0.5124, 0.7653, 0.5095, 0.7412, 0.5075, 0.7412, 0.4929, 0.7653, 0.4909, 0.7646, 0.6952, 0.7866, 0.6928, 0.7866, 0.7029, 0.7646, 0.7004, 0.7154, 0.5053, 0.6891, 0.5028, 0.6891, 0.4976, 0.7154, 0.4951, 0.2805, 0.3845, 0.2731, 0.3631, 0.2913, 0.3608, 0.2948, 0.3827, 0.2667, 0.3391, 0.2614, 0.3136, 0.2851, 0.3106, 0.2881, 0.3364, 0.2574, 0.2875, 0.255, 0.2618, 0.2807, 0.2586, 0.2827, 0.2843, 0.2541, 0.2375, 0.2549, 0.2155, 0.2787, 0.2125, 0.2794, 0.2343, 0.787, 0.5112, 0.7653, 0.5095, 0.7653, 0.4909, 0.787, 0.4892, 0.7412, 0.5075, 0.7154, 0.5053, 0.7154, 0.4951, 0.7412, 0.4929, 0.7866, 0.6928, 0.8054, 0.6905, 0.8054, 0.7051, 0.7866, 0.7029, 0.2731, 0.3631, 0.2667, 0.3391, 0.2881, 0.3364, 0.2913, 0.3608, 0.2614, 0.3136, 0.2574, 0.2875, 0.2827, 0.2843, 0.2851, 0.3106, 0.255, 0.2618, 0.2541, 0.2375, 0.2794, 0.2343, 0.2807, 0.2586, 0.8054, 0.5124, 0.787, 0.5112, 0.787, 0.4892, 0.8054, 0.488, 0.7653, 0.4909, 0.7412, 0.4929, 0.7384, 0.4785, 0.7618, 0.4725, 0.7646, 0.7004, 0.7866, 0.7029, 0.7847, 0.7128, 0.7636, 0.7054, 0.7154, 0.4951, 0.6891, 0.4976, 0.6882, 0.4926, 0.7135, 0.4852, 0.2948, 0.3827, 0.2913, 0.3608, 0.3099, 0.3595, 0.3094, 0.3817, 0.2881, 0.3364, 0.2851, 0.3106, 0.3095, 0.309, 0.31, 0.335, 0.2827, 0.2843, 0.2807, 0.2586, 0.3071, 0.2568, 0.3085, 0.2826, 0.2794, 0.2343, 0.2787, 0.2125, 0.303, 0.2109, 0.3052, 0.2326, 0.787, 0.4892, 0.7653, 0.4909, 0.7618, 0.4725, 0.7829, 0.4677, 0.7412, 0.4929, 0.7154, 0.4951, 0.7135, 0.4852, 0.7384, 0.4785, 0.2983, 0.4014, 0.2948, 0.3827, 0.3094, 0.3817, 0.3084, 0.4007, 0.2913, 0.3608, 0.2881, 0.3364, 0.31, 0.335, 0.3099, 0.3595, 0.2851, 0.3106, 0.2827, 0.2843, 0.3085, 0.2826, 0.3095, 0.309, 0.2807, 0.2586, 0.2794, 0.2343, 0.3052, 0.2326, 0.3071, 0.2568, 0.2787, 0.2125, 0.2787, 0.194, 0.3006, 0.1926, 0.303, 0.2109, 0.7618, 0.4725, 0.7384, 0.4785, 0.733, 0.4649, 0.755, 0.4553, 0.7636, 0.7054, 0.7847, 0.7128, 0.781, 0.7221, 0.7617, 0.7102, 0.7135, 0.4852, 0.6882, 0.4926, 0.6863, 0.4878, 0.7098, 0.4759, 0.3094, 0.3817, 0.3099, 0.3595, 0.3283, 0.3594, 0.3238, 0.3817, 0.31, 0.335, 0.3095, 0.309, 0.3335, 0.3089, 0.3316, 0.3349, 0.3085, 0.2826, 0.3071, 0.2568, 0.333, 0.2567, 0.334, 0.2825, 0.3052, 0.2326, 0.303, 0.2109, 0.327, 0.2108, 0.3307, 0.2325, 0.7829, 0.4677, 0.7618, 0.4725, 0.755, 0.4553, 0.7748, 0.4474, 0.7384, 0.4785, 0.7135, 0.4852, 0.7098, 0.4759, 0.733, 0.4649, 0.7847, 0.7128, 0.8027, 0.7195, 0.7973, 0.7331, 0.781, 0.7221, 0.3099, 0.3595, 0.31, 0.335, 0.3316, 0.3349, 0.3283, 0.3594, 0.3095, 0.309, 0.3085, 0.2826, 0.334, 0.2825, 0.3335, 0.3089, 0.3071, 0.2568, 0.3052, 0.2326, 0.3307, 0.2325, 0.333, 0.2567, 0.303, 0.2109, 0.3006, 0.1926, 0.3222, 0.1925, 0.327, 0.2108, 0.755, 0.4553, 0.733, 0.4649, 0.7252, 0.4527, 0.745, 0.4398, 0.7617, 0.7102, 0.781, 0.7221, 0.7756, 0.7305, 0.759, 0.7145, 0.7098, 0.4759, 0.6863, 0.4878, 0.6835, 0.4835, 0.7044, 0.4675, 0.3238, 0.3817, 0.3283, 0.3594, 0.3457, 0.3605, 0.3375, 0.3825, 0.3316, 0.3349, 0.3335, 0.3089, 0.3561, 0.3102, 0.352, 0.3361, 0.334, 0.2825, 0.333, 0.2567, 0.3576, 0.2581, 0.358, 0.2839, 0.3307, 0.2325, 0.327, 0.2108, 0.3497, 0.2121, 0.3547, 0.2339, 0.7748, 0.4474, 0.755, 0.4553, 0.745, 0.4398, 0.7631, 0.4291, 0.733, 0.4649, 0.7098, 0.4759, 0.7044, 0.4675, 0.7252, 0.4527, 0.781, 0.7221, 0.7973, 0.7331, 0.7894, 0.7453, 0.7756, 0.7305, 0.3283, 0.3594, 0.3316, 0.3349, 0.352, 0.3361, 0.3457, 0.3605, 0.3335, 0.3089, 0.334, 0.2825, 0.358, 0.2839, 0.3561, 0.3102, 0.333, 0.2567, 0.3307, 0.2325, 0.3547, 0.2339, 0.3576, 0.2581, 0.7919, 0.4415, 0.7748, 0.4474, 0.7631, 0.4291, 0.7788, 0.4212, 0.745, 0.4398, 0.7252, 0.4527, 0.7152, 0.4423, 0.7323, 0.4266, 0.759, 0.7145, 0.7756, 0.7305, 0.7687, 0.7377, 0.7555, 0.7181, 0.7044, 0.4675, 0.6835, 0.4835, 0.68, 0.4799, 0.6976, 0.4603, 0.3375, 0.3825, 0.3457, 0.3605, 0.3614, 0.3626, 0.3498, 0.3841, 0.352, 0.3361, 0.3561, 0.3102, 0.3767, 0.313, 0.3704, 0.3385, 0.358, 0.2839, 0.3576, 0.2581, 0.3798, 0.2611, 0.3798, 0.2868, 0.3547, 0.2339, 0.3497, 0.2121, 0.3702, 0.2149, 0.3765, 0.2368, 0.7631, 0.4291, 0.745, 0.4398, 0.7323, 0.4266, 0.7482, 0.4136, 0.7252, 0.4527, 0.7044, 0.4675, 0.6976, 0.4603, 0.7152, 0.4423, 0.7756, 0.7305, 0.7894, 0.7453, 0.7795, 0.7557, 0.7687, 0.7377, 0.3457, 0.3605, 0.352, 0.3361, 0.3704, 0.3385, 0.3614, 0.3626, 0.3561, 0.3102, 0.358, 0.2839, 0.3798, 0.2868, 0.3767, 0.313, 0.3576, 0.2581, 0.3547, 0.2339, 0.3765, 0.2368, 0.3798, 0.2611, 0.7788, 0.4212, 0.7631, 0.4291, 0.7482, 0.4136, 0.7623, 0.404, 0.7323, 0.4266, 0.7152, 0.4423, 0.7035, 0.4342, 0.7174, 0.4162, 0.7555, 0.7181, 0.7687, 0.7377, 0.7607, 0.7433, 0.7513, 0.721, 0.6976, 0.4603, 0.68, 0.4799, 0.6759, 0.477, 0.6895, 0.4547, 0.3498, 0.3841, 0.3614, 0.3626, 0.3748, 0.3657, 0.3604, 0.3866, 0.3704, 0.3385, 0.3767, 0.313, 0.3942, 0.317, 0.3862, 0.3422, 0.3798, 0.2868, 0.3798, 0.2611, 0.3988, 0.2655, 0.3985, 0.2911, 0.3863, 0.5653, 0.3705, 0.5863, 0.3554, 0.5777, 0.3703, 0.5561, 0.7482, 0.4136, 0.7323, 0.4266, 0.7174, 0.4162, 0.7307, 0.4014, 0.7152, 0.4423, 0.6976, 0.4603, 0.6895, 0.4547, 0.7035, 0.4342, 0.7687, 0.7377, 0.7795, 0.7557, 0.7677, 0.7638, 0.7607, 0.7433, 0.3614, 0.3626, 0.3704, 0.3385, 0.3862, 0.3422, 0.3748, 0.3657, 0.3767, 0.313, 0.3798, 0.2868, 0.3985, 0.2911, 0.3942, 0.317, 0.3988, 0.542, 0.3863, 0.5653, 0.3703, 0.5561, 0.3825, 0.5327, 0.3705, 0.5863, 0.3519, 0.6043, 0.3384, 0.5966, 0.3554, 0.5777, 0.7174, 0.4162, 0.7035, 0.4342, 0.6905, 0.4286, 0.7008, 0.409, 0.7513, 0.721, 0.7607, 0.7433, 0.7517, 0.7472, 0.7468, 0.723, 0.6895, 0.4547, 0.6759, 0.477, 0.6713, 0.475, 0.6805, 0.4509, 0.7677, 0.7638, 0.7723, 0.7818, 0.7558, 0.789, 0.7547, 0.7694, 0.3988, 0.4604, 0.397, 0.4839, 0.379, 0.4744, 0.3826, 0.4519, 0.3915, 0.5083, 0.3825, 0.5327, 0.363, 0.5224, 0.3724, 0.4983, 0.3703, 0.5561, 0.3554, 0.5777, 0.3374, 0.5682, 0.3512, 0.5461, 0.3384, 0.5966, 0.3199, 0.612, 0.3061, 0.6048, 0.3222, 0.588, 0.7035, 0.4342, 0.6895, 0.4547, 0.6805, 0.4509, 0.6905, 0.4286, 0.7607, 0.7433, 0.7677, 0.7638, 0.7547, 0.7694, 0.7517, 0.7472, 0.3748, 0.3657, 0.3862, 0.3422, 0.3988, 0.3469, 0.3855, 0.3697, 0.397, 0.4839, 0.3915, 0.5083, 0.3724, 0.4983, 0.379, 0.4744, 0.3825, 0.5327, 0.3703, 0.5561, 0.3512, 0.5461, 0.363, 0.5224, 0.3554, 0.5777, 0.3384, 0.5966, 0.3222, 0.588, 0.3374, 0.5682, 0.7008, 0.409, 0.6905, 0.4286, 0.6766, 0.4257, 0.6832, 0.4054, 0.7468, 0.723, 0.7517, 0.7472, 0.7422, 0.7491, 0.7419, 0.724, 0.6805, 0.4509, 0.6713, 0.475, 0.6665, 0.474, 0.671, 0.4489, 0.7547, 0.7694, 0.7558, 0.789, 0.7382, 0.7926, 0.7409, 0.7723, 0.3826, 0.4519, 0.379, 0.4744, 0.3588, 0.4644, 0.3644, 0.4429, 0.3724, 0.4983, 0.363, 0.5224, 0.3411, 0.5116, 0.3509, 0.4876, 0.3512, 0.5461, 0.3374, 0.5682, 0.3172, 0.5582, 0.3297, 0.5354, 0.3222, 0.588, 0.3061, 0.6048, 0.2907, 0.5971, 0.304, 0.579, 0.6905, 0.4286, 0.6805, 0.4509, 0.671, 0.4489, 0.6766, 0.4257, 0.7517, 0.7472, 0.7547, 0.7694, 0.7409, 0.7723, 0.7422, 0.7491, 0.383, 0.4315, 0.3826, 0.4519, 0.3644, 0.4429, 0.3675, 0.4238, 0.379, 0.4744, 0.3724, 0.4983, 0.3509, 0.4876, 0.3588, 0.4644, 0.363, 0.5224, 0.3512, 0.5461, 0.3297, 0.5354, 0.3411, 0.5116, 0.3374, 0.5682, 0.3222, 0.588, 0.304, 0.579, 0.3172, 0.5582, 0.6832, 0.4054, 0.6766, 0.4257, 0.6625, 0.4257, 0.6653, 0.4054, 0.7419, 0.724, 0.7422, 0.7491, 0.7325, 0.7491, 0.737, 0.724, 0.671, 0.4489, 0.6665, 0.474, 0.6615, 0.474, 0.6613, 0.4489, 0.7409, 0.7723, 0.7382, 0.7926, 0.7202, 0.7926, 0.7268, 0.7723, 0.3644, 0.4429, 0.3588, 0.4644, 0.3371, 0.4543, 0.3449, 0.4337, 0.3509, 0.4876, 0.3411, 0.5116, 0.3176, 0.5006, 0.3279, 0.4769, 0.3297, 0.5354, 0.3172, 0.5582, 0.2955, 0.5481, 0.3067, 0.5247, 0.304, 0.579, 0.2907, 0.5971, 0.2741, 0.5893, 0.2845, 0.5699, 0.6766, 0.4257, 0.671, 0.4489, 0.6613, 0.4489, 0.6625, 0.4257, 0.7422, 0.7491, 0.7409, 0.7723, 0.7268, 0.7723, 0.7325, 0.7491, 0.3675, 0.4238, 0.3644, 0.4429, 0.3449, 0.4337, 0.3509, 0.4161, 0.3588, 0.4644, 0.3509, 0.4876, 0.3279, 0.4769, 0.3371, 0.4543, 0.3411, 0.5116, 0.3297, 0.5354, 0.3067, 0.5247, 0.3176, 0.5006, 0.3172, 0.5582, 0.304, 0.579, 0.2845, 0.5699, 0.2955, 0.5481, 0.2741, 0.5893, 0.2646, 0.6057, 0.2512, 0.5997, 0.257, 0.5818, 0.737, 0.724, 0.7325, 0.7491, 0.7229, 0.7472, 0.7321, 0.723, 0.6613, 0.4489, 0.6615, 0.474, 0.6567, 0.475, 0.6518, 0.4509, 0.7268, 0.7723, 0.7202, 0.7926, 0.7026, 0.789, 0.713, 0.7694, 0.3449, 0.4337, 0.3371, 0.4543, 0.3148, 0.4444, 0.3248, 0.4248, 0.3279, 0.4769, 0.3176, 0.5006, 0.2935, 0.4899, 0.3042, 0.4664, 0.3067, 0.5247, 0.2955, 0.5481, 0.2732, 0.5382, 0.283, 0.5142, 0.2845, 0.5699, 0.2741, 0.5893, 0.257, 0.5818, 0.2644, 0.561, 0.6625, 0.4257, 0.6613, 0.4489, 0.6518, 0.4509, 0.6487, 0.4286, 0.7325, 0.7491, 0.7268, 0.7723, 0.713, 0.7694, 0.7229, 0.7472, 0.3509, 0.4161, 0.3449, 0.4337, 0.3248, 0.4248, 0.3338, 0.4085, 0.3371, 0.4543, 0.3279, 0.4769, 0.3042, 0.4664, 0.3148, 0.4444, 0.3176, 0.5006, 0.3067, 0.5247, 0.283, 0.5142, 0.2935, 0.4899, 0.2955, 0.5481, 0.2845, 0.5699, 0.2644, 0.561, 0.2732, 0.5382, 0.257, 0.5818, 0.2512, 0.5997, 0.2379, 0.5941, 0.2401, 0.5747, 0.7321, 0.723, 0.7229, 0.7472, 0.714, 0.7433, 0.7275, 0.721, 0.6518, 0.4509, 0.6567, 0.475, 0.6521, 0.477, 0.6428, 0.4547, 0.713, 0.7694, 0.7026, 0.789, 0.686, 0.7818, 0.6999, 0.7638, 0.3248, 0.4248, 0.3148, 0.4444, 0.2927, 0.4351, 0.3049, 0.4165, 0.3042, 0.4664, 0.2935, 0.4899, 0.2696, 0.4799, 0.2808, 0.4565, 0.283, 0.5142, 0.2732, 0.5382, 0.2511, 0.5289, 0.2596, 0.5043, 0.2644, 0.561, 0.257, 0.5818, 0.2401, 0.5747, 0.2445, 0.5527, 0.6487, 0.4286, 0.6518, 0.4509, 0.6428, 0.4547, 0.6357, 0.4342, 0.7229, 0.7472, 0.713, 0.7694, 0.6999, 0.7638, 0.714, 0.7433, 0.3338, 0.4085, 0.3248, 0.4248, 0.3049, 0.4165, 0.3169, 0.4014, 0.3148, 0.4444, 0.3042, 0.4664, 0.2808, 0.4565, 0.2927, 0.4351, 0.2935, 0.4899, 0.283, 0.5142, 0.2596, 0.5043, 0.2696, 0.4799, 0.2732, 0.5382, 0.2644, 0.561, 0.2445, 0.5527, 0.2511, 0.5289, 0.2401, 0.5747, 0.2379, 0.5941, 0.2253, 0.5892, 0.224, 0.5684, 0.7275, 0.721, 0.714, 0.7433, 0.7059, 0.7377, 0.7234, 0.7181, 0.6428, 0.4547, 0.6521, 0.477, 0.648, 0.4799, 0.6347, 0.4603, 0.6999, 0.7638, 0.686, 0.7818, 0.6711, 0.7715, 0.6882, 0.7557, 0.3049, 0.4165, 0.2927, 0.4351, 0.2717, 0.4268, 0.286, 0.4091, 0.2808, 0.4565, 0.2696, 0.4799, 0.2469, 0.4709, 0.2585, 0.4477, 0.2596, 0.5043, 0.2511, 0.5289, 0.2301, 0.5206, 0.2373, 0.4956, 0.2445, 0.5527, 0.2401, 0.5747, 0.224, 0.5684, 0.2256, 0.5452, 0.6357, 0.4342, 0.6428, 0.4547, 0.6347, 0.4603, 0.624, 0.4423, 0.714, 0.7433, 0.6999, 0.7638, 0.6882, 0.7557, 0.7059, 0.7377, 0.686, 0.7818, 0.6728, 0.7966, 0.6552, 0.7844, 0.6711, 0.7715, 0.2927, 0.4351, 0.2808, 0.4565, 0.2585, 0.4477, 0.2717, 0.4268, 0.2696, 0.4799, 0.2596, 0.5043, 0.2373, 0.4956, 0.2469, 0.4709, 0.2511, 0.5289, 0.2445, 0.5527, 0.2256, 0.5452, 0.2301, 0.5206, 0.6162, 0.4266, 0.624, 0.4423, 0.614, 0.4527, 0.6035, 0.4398, 0.7234, 0.7181, 0.7059, 0.7377, 0.699, 0.7305, 0.7199, 0.7145, 0.6347, 0.4603, 0.648, 0.4799, 0.6445, 0.4835, 0.6278, 0.4675, 0.6882, 0.7557, 0.6711, 0.7715, 0.6584, 0.7583, 0.6783, 0.7453, 0.286, 0.4091, 0.2717, 0.4268, 0.2526, 0.4199, 0.2688, 0.4028, 0.2585, 0.4477, 0.2469, 0.4709, 0.2262, 0.4634, 0.2382, 0.4403, 0.2373, 0.4956, 0.2301, 0.5206, 0.211, 0.5137, 0.217, 0.4882, 0.2256, 0.5452, 0.224, 0.5684, 0.2094, 0.563, 0.2084, 0.5389, 0.624, 0.4423, 0.6347, 0.4603, 0.6278, 0.4675, 0.614, 0.4527, 0.7059, 0.7377, 0.6882, 0.7557, 0.6783, 0.7453, 0.699, 0.7305, 0.6711, 0.7715, 0.6552, 0.7844, 0.6403, 0.7689, 0.6584, 0.7583, 0.2717, 0.4268, 0.2585, 0.4477, 0.2382, 0.4403, 0.2526, 0.4199, 0.2469, 0.4709, 0.2373, 0.4956, 0.217, 0.4882, 0.2262, 0.4634, 0.2301, 0.5206, 0.2256, 0.5452, 0.2084, 0.5389, 0.211, 0.5137, 0.432, 0.2185, 0.4491, 0.1997, 0.4592, 0.2035, 0.4449, 0.2233, 0.7199, 0.7145, 0.699, 0.7305, 0.6936, 0.7221, 0.7172, 0.7102, 0.6278, 0.4675, 0.6445, 0.4835, 0.6417, 0.4878, 0.6225, 0.4759, 0.6783, 0.7453, 0.6584, 0.7583, 0.6485, 0.7427, 0.6704, 0.7331, 0.6403, 0.7689, 0.6246, 0.7768, 0.6116, 0.7565, 0.6286, 0.7506, 0.2382, 0.4403, 0.2262, 0.4634, 0.2084, 0.4576, 0.2207, 0.4346, 0.3988, 0.2893, 0.4064, 0.2642, 0.4232, 0.2705, 0.4167, 0.296, 0.4176, 0.2403, 0.432, 0.2185, 0.4449, 0.2233, 0.4328, 0.246, 0.614, 0.4527, 0.6278, 0.4675, 0.6225, 0.4759, 0.6062, 0.4649, 0.699, 0.7305, 0.6783, 0.7453, 0.6704, 0.7331, 0.6936, 0.7221, 0.6584, 0.7583, 0.6403, 0.7689, 0.6286, 0.7506, 0.6485, 0.7427, 0.2526, 0.4199, 0.2382, 0.4403, 0.2207, 0.4346, 0.2361, 0.4145, 0.2262, 0.4634, 0.217, 0.4882, 0.1995, 0.4824, 0.2084, 0.4576, 0.4064, 0.2642, 0.4176, 0.2403, 0.4328, 0.246, 0.4232, 0.2705, 0.4449, 0.2233, 0.4592, 0.2035, 0.4712, 0.2068, 0.4602, 0.2275, 0.7172, 0.7102, 0.6936, 0.7221, 0.6899, 0.7128, 0.7153, 0.7054, 0.6225, 0.4759, 0.6417, 0.4878, 0.6398, 0.4926, 0.6187, 0.4852, 0.6704, 0.7331, 0.6485, 0.7427, 0.6416, 0.7255, 0.665, 0.7195, 0.6286, 0.7506, 0.6116, 0.7565, 0.6026, 0.7339, 0.6205, 0.7303, 0.4134, 0.346, 0.4134, 0.3215, 0.435, 0.3274, 0.4346, 0.3518, 0.4167, 0.296, 0.4232, 0.2705, 0.4432, 0.2759, 0.4379, 0.3018, 0.4328, 0.246, 0.4449, 0.2233, 0.4602, 0.2275, 0.4508, 0.2509, 0.6062, 0.4649, 0.6225, 0.4759, 0.6187, 0.4852, 0.6008, 0.4785, 0.6936, 0.7221, 0.6704, 0.7331, 0.665, 0.7195, 0.6899, 0.7128, 0.6485, 0.7427, 0.6286, 0.7506, 0.6205, 0.7303, 0.6416, 0.7255, 0.4168, 0.3686, 0.4134, 0.346, 0.4346, 0.3518, 0.4368, 0.374, 0.4134, 0.3215, 0.4167, 0.296, 0.4379, 0.3018, 0.435, 0.3274, 0.4232, 0.2705, 0.4328, 0.246, 0.4508, 0.2509, 0.4432, 0.2759, 0.4602, 0.2275, 0.4712, 0.2068, 0.4846, 0.2093, 0.4773, 0.2308, 0.7153, 0.7054, 0.6899, 0.7128, 0.688, 0.7029, 0.7143, 0.7004, 0.6187, 0.4852, 0.6398, 0.4926, 0.6389, 0.4976, 0.6168, 0.4951, 0.665, 0.7195, 0.6416, 0.7255, 0.6381, 0.7071, 0.6623, 0.7051, 0.6205, 0.7303, 0.6026, 0.7339, 0.598, 0.71, 0.6164, 0.7088, 0.4346, 0.3518, 0.435, 0.3274, 0.4591, 0.3321, 0.4583, 0.3564, 0.4379, 0.3018, 0.4432, 0.2759, 0.4655, 0.2802, 0.4616, 0.3064, 0.4508, 0.2509, 0.4602, 0.2275, 0.4773, 0.2308, 0.4708, 0.2547, 0.6008, 0.4785, 0.6187, 0.4852, 0.6168, 0.4951, 0.598, 0.4929, 0.6899, 0.7128, 0.665, 0.7195, 0.6623, 0.7051, 0.688, 0.7029, 0.6416, 0.7255, 0.6205, 0.7303, 0.6164, 0.7088, 0.6381, 0.7071, 0.4368, 0.374, 0.4346, 0.3518, 0.4583, 0.3564, 0.4591, 0.3783, 0.435, 0.3274, 0.4379, 0.3018, 0.4616, 0.3064, 0.4591, 0.3321, 0.4432, 0.2759, 0.4508, 0.2509, 0.4708, 0.2547, 0.4655, 0.2802, 0.4773, 0.2308, 0.4846, 0.2093, 0.4989, 0.2112, 0.4955, 0.2331, 0.7143, 0.7004, 0.688, 0.7029, 0.688, 0.6928, 0.7143, 0.6952, 0.6168, 0.4951, 0.6389, 0.4976, 0.6389, 0.5028, 0.6168, 0.5053, 0.6623, 0.7051, 0.6381, 0.7071, 0.6381, 0.6885, 0.6623, 0.6905, 0.6164, 0.7088, 0.598, 0.71, 0.598, 0.6856, 0.6164, 0.6868, 0.4583, 0.3564, 0.4591, 0.3321, 0.4849, 0.3353, 0.4835, 0.3596, 0.4616, 0.3064, 0.4655, 0.2802, 0.4893, 0.2833, 0.4868, 0.3095, 0.4708, 0.2547, 0.4773, 0.2308, 0.4955, 0.2331, 0.4922, 0.2574, 0.598, 0.4929, 0.6168, 0.4951, 0.6168, 0.5053, 0.598, 0.5075, 0.688, 0.7029, 0.6623, 0.7051, 0.6623, 0.6905, 0.688, 0.6928, 0.6381, 0.7071, 0.6164, 0.7088, 0.6164, 0.6868, 0.6381, 0.6885, 0.4591, 0.3783, 0.4583, 0.3564, 0.4835, 0.3596, 0.4829, 0.3813, 0.4591, 0.3321, 0.4616, 0.3064, 0.4868, 0.3095, 0.4849, 0.3353, 0.4655, 0.2802, 0.4708, 0.2547, 0.4922, 0.2574, 0.4893, 0.2833, 0.4955, 0.2331, 0.4989, 0.2112, 0.5136, 0.2121, 0.5141, 0.2343, 0.7143, 0.6952, 0.688, 0.6928, 0.6899, 0.6828, 0.7153, 0.6902, 0.6168, 0.5053, 0.6389, 0.5028, 0.6398, 0.5078, 0.6187, 0.5152, 0.6623, 0.6905, 0.6381, 0.6885, 0.6416, 0.6702, 0.665, 0.6761, 0.4829, 0.3998, 0.4829, 0.3813, 0.5072, 0.3829, 0.5048, 0.4013, 0.4835, 0.3596, 0.4849, 0.3353, 0.5112, 0.337, 0.5094, 0.3613, 0.4868, 0.3095, 0.4893, 0.2833, 0.5137, 0.2849, 0.5127, 0.3113, 0.4922, 0.2574, 0.4955, 0.2331, 0.5141, 0.2343, 0.5142, 0.2589, 0.4989, 0.2112, 0.5025, 0.1925, 0.5126, 0.1931, 0.5136, 0.2121, 0.688, 0.6928, 0.6623, 0.6905, 0.665, 0.6761, 0.6899, 0.6828, 0.6381, 0.6885, 0.6164, 0.6868, 0.6205, 0.6653, 0.6416, 0.6702, 0.4829, 0.3813, 0.4835, 0.3596, 0.5094, 0.3613, 0.5072, 0.3829, 0.4849, 0.3353, 0.4868, 0.3095, 0.5127, 0.3113, 0.5112, 0.337, 0.4893, 0.2833, 0.4922, 0.2574, 0.5142, 0.2589, 0.5137, 0.2849, 0.5141, 0.2343, 0.5136, 0.2121, 0.528, 0.2122, 0.5325, 0.2344, 0.7153, 0.6902, 0.6899, 0.6828, 0.6936, 0.6735, 0.7172, 0.6854, 0.6187, 0.5152, 0.6398, 0.5078, 0.6417, 0.5126, 0.6225, 0.5245, 0.665, 0.6761, 0.6416, 0.6702, 0.6485, 0.6529, 0.6704, 0.6625, 0.5048, 0.4013, 0.5072, 0.3829, 0.5312, 0.3831, 0.5264, 0.4014, 0.5094, 0.3613, 0.5112, 0.337, 0.5372, 0.3372, 0.5348, 0.3614, 0.5127, 0.3113, 0.5137, 0.2849, 0.5376, 0.285, 0.5381, 0.3114, 0.5142, 0.2589, 0.5141, 0.2343, 0.5325, 0.2344, 0.5357, 0.259, 0.6008, 0.5219, 0.6187, 0.5152, 0.6225, 0.5245, 0.6062, 0.5355, 0.6899, 0.6828, 0.665, 0.6761, 0.6704, 0.6625, 0.6936, 0.6735, 0.6416, 0.6702, 0.6205, 0.6653, 0.6286, 0.645, 0.6485, 0.6529, 0.5072, 0.3829, 0.5094, 0.3613, 0.5348, 0.3614, 0.5312, 0.3831, 0.5112, 0.337, 0.5127, 0.3113, 0.5381, 0.3114, 0.5372, 0.3372, 0.5137, 0.2849, 0.5142, 0.2589, 0.5357, 0.259, 0.5376, 0.285, 0.5325, 0.2344, 0.528, 0.2122, 0.5416, 0.2114, 0.5498, 0.2334, 0.7172, 0.6854, 0.6936, 0.6735, 0.699, 0.6651, 0.7199, 0.6811, 0.6225, 0.5245, 0.6417, 0.5126, 0.6445, 0.5169, 0.6278, 0.5329, 0.6704, 0.6625, 0.6485, 0.6529, 0.6584, 0.6374, 0.6783, 0.6503, 0.6286, 0.645, 0.6116, 0.6391, 0.6246, 0.6188, 0.6403, 0.6267, 0.5348, 0.3614, 0.5372, 0.3372, 0.5617, 0.3357, 0.5589, 0.36, 0.5381, 0.3114, 0.5376, 0.285, 0.5603, 0.2837, 0.5622, 0.31, 0.5357, 0.259, 0.5325, 0.2344, 0.5498, 0.2334, 0.5562, 0.2578, 0.6062, 0.5355, 0.6225, 0.5245, 0.6278, 0.5329, 0.614, 0.5477, 0.6936, 0.6735, 0.6704, 0.6625, 0.6783, 0.6503, 0.699, 0.6651, 0.6485, 0.6529, 0.6286, 0.645, 0.6403, 0.6267, 0.6584, 0.6374, 0.5312, 0.3831, 0.5348, 0.3614, 0.5589, 0.36, 0.5539, 0.3817, 0.5372, 0.3372, 0.5381, 0.3114, 0.5622, 0.31, 0.5617, 0.3357, 0.5376, 0.285, 0.5357, 0.259, 0.5562, 0.2578, 0.5603, 0.2837, 0.5498, 0.2334, 0.5416, 0.2114, 0.554, 0.2097, 0.5655, 0.2313, 0.7199, 0.6811, 0.699, 0.6651, 0.7059, 0.658, 0.7234, 0.6775, 0.6278, 0.5329, 0.6445, 0.5169, 0.648, 0.5205, 0.6347, 0.5401, 0.6783, 0.6503, 0.6584, 0.6374, 0.6711, 0.6242, 0.6882, 0.6399, 0.6403, 0.6267, 0.6246, 0.6188, 0.6412, 0.6016, 0.6552, 0.6112, 0.5589, 0.36, 0.5617, 0.3357, 0.584, 0.3328, 0.5807, 0.3571, 0.5622, 0.31, 0.5603, 0.2837, 0.5808, 0.2809, 0.584, 0.3071, 0.5562, 0.2578, 0.5498, 0.2334, 0.5655, 0.2313, 0.5746, 0.2553, 0.614, 0.5477, 0.6278, 0.5329, 0.6347, 0.5401, 0.624, 0.5581, 0.699, 0.6651, 0.6783, 0.6503, 0.6882, 0.6399, 0.7059, 0.658, 0.6584, 0.6374, 0.6403, 0.6267, 0.6552, 0.6112, 0.6711, 0.6242, 0.5539, 0.3817, 0.5589, 0.36, 0.5807, 0.3571, 0.5744, 0.379, 0.5617, 0.3357, 0.5622, 0.31, 0.584, 0.3071, 0.584, 0.3328, 0.5603, 0.2837, 0.5562, 0.2578, 0.5746, 0.2553, 0.5808, 0.2809, 0.5655, 0.2313, 0.554, 0.2097, 0.5645, 0.2073, 0.579, 0.2282, 0.7234, 0.6775, 0.7059, 0.658, 0.714, 0.6523, 0.7275, 0.6746, 0.6347, 0.5401, 0.648, 0.5205, 0.6521, 0.5234, 0.6428, 0.5457, 0.6882, 0.6399, 0.6711, 0.6242, 0.686, 0.6138, 0.6999, 0.6318, 0.5512, 0.4091, 0.5697, 0.4271, 0.5547, 0.4357, 0.5376, 0.4169, 0.5855, 0.4482, 0.598, 0.4714, 0.5817, 0.4807, 0.5695, 0.4573, 0.584, 0.3071, 0.5808, 0.2809, 0.5984, 0.2768, 0.6026, 0.3027, 0.5746, 0.2553, 0.5655, 0.2313, 0.579, 0.2282, 0.5904, 0.2517, 0.624, 0.5581, 0.6347, 0.5401, 0.6428, 0.5457, 0.6357, 0.5662, 0.7059, 0.658, 0.6882, 0.6399, 0.6999, 0.6318, 0.714, 0.6523, 0.6711, 0.6242, 0.6552, 0.6112, 0.6728, 0.599, 0.686, 0.6138, 0.5697, 0.4271, 0.5855, 0.4482, 0.5695, 0.4573, 0.5547, 0.4357, 0.584, 0.3328, 0.584, 0.3071, 0.6026, 0.3027, 0.603, 0.3284, 0.5808, 0.2809, 0.5746, 0.2553, 0.5904, 0.2517, 0.5984, 0.2768, 0.6311, 0.5842, 0.6357, 0.5662, 0.6487, 0.5718, 0.6477, 0.5914, 0.7275, 0.6746, 0.714, 0.6523, 0.7229, 0.6485, 0.7321, 0.6727, 0.6428, 0.5457, 0.6521, 0.5234, 0.6567, 0.5254, 0.6518, 0.5495, 0.6999, 0.6318, 0.686, 0.6138, 0.7026, 0.6066, 0.713, 0.6262, 0.5376, 0.4169, 0.5547, 0.4357, 0.5367, 0.4452, 0.5215, 0.4254, 0.5695, 0.4573, 0.5817, 0.4807, 0.5623, 0.491, 0.5504, 0.4674, 0.5908, 0.5051, 0.5963, 0.5295, 0.5783, 0.539, 0.5717, 0.5152, 0.5904, 0.2517, 0.579, 0.2282, 0.5896, 0.2242, 0.603, 0.2469, 0.6357, 0.5662, 0.6428, 0.5457, 0.6518, 0.5495, 0.6487, 0.5718, 0.714, 0.6523, 0.6999, 0.6318, 0.713, 0.6262, 0.7229, 0.6485, 0.5192, 0.4014, 0.5376, 0.4169, 0.5215, 0.4254, 0.5054, 0.4087, 0.5547, 0.4357, 0.5695, 0.4573, 0.5504, 0.4674, 0.5367, 0.4452, 0.5817, 0.4807, 0.5908, 0.5051, 0.5717, 0.5152, 0.5623, 0.491, 0.5963, 0.5295, 0.598, 0.553, 0.5818, 0.5615, 0.5783, 0.539, 0.6477, 0.5914, 0.6487, 0.5718, 0.6625, 0.5747, 0.6653, 0.595, 0.7321, 0.6727, 0.7229, 0.6485, 0.7325, 0.6465, 0.737, 0.6717, 0.6518, 0.5495, 0.6567, 0.5254, 0.6615, 0.5264, 0.6613, 0.5515, 0.713, 0.6262, 0.7026, 0.6066, 0.7202, 0.603, 0.7268, 0.6233, 0.5215, 0.4254, 0.5367, 0.4452, 0.5164, 0.4552, 0.5033, 0.4344, 0.5504, 0.4674, 0.5623, 0.491, 0.5404, 0.5018, 0.529, 0.478, 0.5717, 0.5152, 0.5783, 0.539, 0.558, 0.549, 0.5502, 0.5258, 0.5818, 0.5615, 0.5823, 0.5819, 0.5668, 0.5896, 0.5636, 0.5706, 0.6487, 0.5718, 0.6518, 0.5495, 0.6613, 0.5515, 0.6625, 0.5747, 0.7229, 0.6485, 0.713, 0.6262, 0.7268, 0.6233, 0.7325, 0.6465, 0.5054, 0.4087, 0.5215, 0.4254, 0.5033, 0.4344, 0.4899, 0.4163, 0.5367, 0.4452, 0.5504, 0.4674, 0.529, 0.478, 0.5164, 0.4552, 0.5623, 0.491, 0.5717, 0.5152, 0.5502, 0.5258, 0.5404, 0.5018, 0.5783, 0.539, 0.5818, 0.5615, 0.5636, 0.5706, 0.558, 0.549, 0.7402, 0.6978, 0.7419, 0.6717, 0.7468, 0.6727, 0.6665, 0.5264, 0.6633, 0.5002, 0.6713, 0.5254, 0.7402, 0.6978, 0.7468, 0.6727, 0.7513, 0.6746, 0.6713, 0.5254, 0.6633, 0.5002, 0.6759, 0.5234, 0.7402, 0.6978, 0.7513, 0.6746, 0.7555, 0.6775, 0.6759, 0.5234, 0.6633, 0.5002, 0.68, 0.5205, 0.7402, 0.6978, 0.7555, 0.6775, 0.759, 0.6811, 0.68, 0.5205, 0.6633, 0.5002, 0.6835, 0.5169, 0.7402, 0.6978, 0.759, 0.6811, 0.7617, 0.6854, 0.6835, 0.5169, 0.6633, 0.5002, 0.6863, 0.5126, 0.7402, 0.6978, 0.7617, 0.6854, 0.7636, 0.6902, 0.6863, 0.5126, 0.6633, 0.5002, 0.6882, 0.5078, 0.7402, 0.6978, 0.7636, 0.6902, 0.7646, 0.6952, 0.6882, 0.5078, 0.6633, 0.5002, 0.6891, 0.5028, 0.7402, 0.6978, 0.7646, 0.6952, 0.7646, 0.7004, 0.6891, 0.5028, 0.6633, 0.5002, 0.6891, 0.4976, 0.7402, 0.6978, 0.7646, 0.7004, 0.7636, 0.7054, 0.6891, 0.4976, 0.6633, 0.5002, 0.6882, 0.4926, 0.7402, 0.6978, 0.7636, 0.7054, 0.7617, 0.7102, 0.6882, 0.4926, 0.6633, 0.5002, 0.6863, 0.4878, 0.7402, 0.6978, 0.7617, 0.7102, 0.759, 0.7145, 0.6863, 0.4878, 0.6633, 0.5002, 0.6835, 0.4835, 0.7402, 0.6978, 0.759, 0.7145, 0.7555, 0.7181, 0.6835, 0.4835, 0.6633, 0.5002, 0.68, 0.4799, 0.7402, 0.6978, 0.7555, 0.7181, 0.7513, 0.721, 0.68, 0.4799, 0.6633, 0.5002, 0.6759, 0.477, 0.7402, 0.6978, 0.7513, 0.721, 0.7468, 0.723, 0.6759, 0.477, 0.6633, 0.5002, 0.6713, 0.475, 0.7402, 0.6978, 0.7468, 0.723, 0.7419, 0.724, 0.6713, 0.475, 0.6633, 0.5002, 0.6665, 0.474, 0.7402, 0.6978, 0.7419, 0.724, 0.737, 0.724, 0.6665, 0.474, 0.6633, 0.5002, 0.6615, 0.474, 0.7402, 0.6978, 0.737, 0.724, 0.7321, 0.723, 0.6615, 0.474, 0.6633, 0.5002, 0.6567, 0.475, 0.7402, 0.6978, 0.7321, 0.723, 0.7275, 0.721, 0.6567, 0.475, 0.6633, 0.5002, 0.6521, 0.477, 0.7402, 0.6978, 0.7275, 0.721, 0.7234, 0.7181, 0.6521, 0.477, 0.6633, 0.5002, 0.648, 0.4799, 0.7402, 0.6978, 0.7234, 0.7181, 0.7199, 0.7145, 0.648, 0.4799, 0.6633, 0.5002, 0.6445, 0.4835, 0.7402, 0.6978, 0.7199, 0.7145, 0.7172, 0.7102, 0.6445, 0.4835, 0.6633, 0.5002, 0.6417, 0.4878, 0.7402, 0.6978, 0.7172, 0.7102, 0.7153, 0.7054, 0.6417, 0.4878, 0.6633, 0.5002, 0.6398, 0.4926, 0.7402, 0.6978, 0.7153, 0.7054, 0.7143, 0.7004, 0.6398, 0.4926, 0.6633, 0.5002, 0.6389, 0.4976, 0.7402, 0.6978, 0.7143, 0.7004, 0.7143, 0.6952, 0.6389, 0.4976, 0.6633, 0.5002, 0.6389, 0.5028, 0.7402, 0.6978, 0.7143, 0.6952, 0.7153, 0.6902, 0.6389, 0.5028, 0.6633, 0.5002, 0.6398, 0.5078, 0.7402, 0.6978, 0.7153, 0.6902, 0.7172, 0.6854, 0.6398, 0.5078, 0.6633, 0.5002, 0.6417, 0.5126, 0.7402, 0.6978, 0.7172, 0.6854, 0.7199, 0.6811, 0.6417, 0.5126, 0.6633, 0.5002, 0.6445, 0.5169, 0.7402, 0.6978, 0.7199, 0.6811, 0.7234, 0.6775, 0.6445, 0.5169, 0.6633, 0.5002, 0.648, 0.5205, 0.7402, 0.6978, 0.7234, 0.6775, 0.7275, 0.6746, 0.648, 0.5205, 0.6633, 0.5002, 0.6521, 0.5234, 0.7402, 0.6978, 0.7275, 0.6746, 0.7321, 0.6727, 0.6521, 0.5234, 0.6633, 0.5002, 0.6567, 0.5254, 0.7402, 0.6978, 0.7321, 0.6727, 0.737, 0.6717, 0.6567, 0.5254, 0.6633, 0.5002, 0.6615, 0.5264, 0.6653, 0.595, 0.6625, 0.5747, 0.6766, 0.5747, 0.6832, 0.595, 0.737, 0.6717, 0.7325, 0.6465, 0.7422, 0.6465, 0.7419, 0.6717, 0.6613, 0.5515, 0.6615, 0.5264, 0.6665, 0.5264, 0.671, 0.5515, 0.7268, 0.6233, 0.7202, 0.603, 0.7382, 0.603, 0.7409, 0.6233, 0.5033, 0.4344, 0.5164, 0.4552, 0.4948, 0.4654, 0.4837, 0.4435, 0.529, 0.478, 0.5404, 0.5018, 0.5169, 0.5128, 0.506, 0.4888, 0.5502, 0.5258, 0.558, 0.549, 0.5364, 0.5592, 0.5272, 0.5366, 0.5636, 0.5706, 0.5668, 0.5896, 0.5502, 0.5974, 0.5441, 0.5797, 0.7402, 0.6978, 0.737, 0.6717, 0.7419, 0.6717, 0.6625, 0.5747, 0.6613, 0.5515, 0.671, 0.5515, 0.6766, 0.5747, 0.7325, 0.6465, 0.7268, 0.6233, 0.7409, 0.6233, 0.7422, 0.6465, 0.6615, 0.5264, 0.6633, 0.5002, 0.6665, 0.5264, 0.4899, 0.4163, 0.5033, 0.4344, 0.4837, 0.4435, 0.4733, 0.4241, 0.5164, 0.4552, 0.529, 0.478, 0.506, 0.4888, 0.4948, 0.4654, 0.5404, 0.5018, 0.5502, 0.5258, 0.5272, 0.5366, 0.5169, 0.5128, 0.558, 0.549, 0.5636, 0.5706, 0.5441, 0.5797, 0.5364, 0.5592])
me_sphere.use_remesh_preserve_volume = False
me_sphere.use_remesh_preserve_attributes = False
me_sphere.use_mirror_vertex_groups = False
me_sphere.update()

# ---- objects
ob_sphere = bpy.data.objects.new('Sphere', me_sphere)

# ---- transforms, parenting, visibility, modifiers, constraints
ob_sphere.location = (0.0, 0.0, 0.0)
ob_sphere.scale = (100.0, 100.0, 100.0)
ob_sphere.lineart.crease_threshold = 0.0

# ---- collection membership
col_collection_1.objects.link(ob_sphere)

# ---- scene / render settings (as saved in the file)
scene.frame_start = 1; scene.frame_end = 250; scene.frame_set(1)
scene.render.engine = 'BLENDER_EEVEE_NEXT'
scene.render.image_settings.compression = 90
scene.render.resolution_percentage = 50
scene.render.dither_intensity = 0.0
scene.cycles.use_denoising = False
scene.cycles.samples = 10
scene.cycles.sampling_pattern = 'TABULATED_SOBOL'
scene.cycles.light_sampling_threshold = 0.0
scene.cycles.use_adaptive_sampling = False
scene.cycles.use_light_tree = False
scene.cycles.blur_glossy = 0.0
scene.cycles.volume_bounces = 1
scene.cycles.pixel_filter_type = 'GAUSSIAN'
scene.cycles.sample_clamp_indirect = 0.0
scene.view_settings.view_transform = 'Standard'
bpy.context.view_layer.update()

# ---- added for rendering (the .blend has no active camera and no usable light): camera, sun
cam_auto = bpy.data.cameras.new('AutoCamera')
cam_auto.lens = 50.0
cam_auto.sensor_width = 36.0
cam_auto.clip_end = 5624.88
ob_auto_camera = bpy.data.objects.new('AutoCamera', cam_auto)
scene.collection.objects.link(ob_auto_camera)
ob_auto_camera.location = (320.507, -384.609, 256.406)
ob_auto_camera.rotation_euler = (1.09748, -7.21219e-08, 0.694738)
scene.camera = ob_auto_camera
light_auto_sun = bpy.data.lights.new('AutoSun', 'SUN')
light_auto_sun.energy = 3.0
light_auto_sun.angle = 0.0523599
ob_auto_sun = bpy.data.objects.new('AutoSun', light_auto_sun)
scene.collection.objects.link(ob_auto_sun)
ob_auto_sun.rotation_euler = (0.872665, 0.174533, 0.523599)
bpy.context.view_layer.update()
